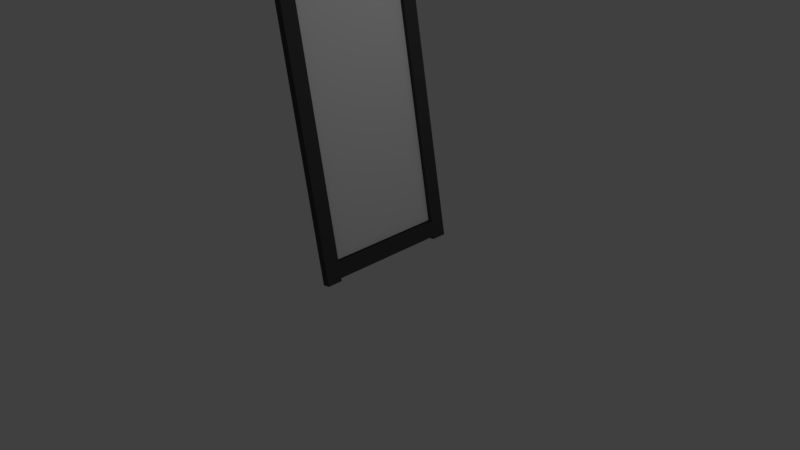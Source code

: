 # Source: mirror.blend  (saved by Blender 2.77.0; exported with 4.5.12 LTS)
import bpy
from mathutils import Matrix  # noqa: F401  (used for matrix-valued properties, if any)

bpy.ops.wm.read_factory_settings(use_empty=True)
scene = bpy.context.scene
scene.name = 'Scene'

# ---- collections
col_collection_1 = bpy.data.collections.new('Collection 1'); scene.collection.children.link(col_collection_1)

# ---- materials (node trees are filled in below, after node groups)
mat_black_mirror_frame = bpy.data.materials.new('black mirror frame')
mat_black_mirror_frame.alpha_threshold = 0.0
mat_black_mirror_frame.use_transparent_shadow = False
mat_black_mirror_frame.diffuse_color = (0.06072, 0.06072, 0.06072, 1.0)
mat_black_mirror_frame.roughness = 0.5
mat_black_mirror_frame.line_color = (0.0, 0.0, 0.0, 1.0)

# ---- material node trees

# ---- world
world_world = bpy.data.worlds.new('World'); scene.world = world_world
world_world.color = (0.05088, 0.05088, 0.05088)
world_world.use_sun_shadow = False
world_world.sun_shadow_jitter_overblur = 0.0
world_world.cycles.sampling_method = 'MANUAL'

# ---- cameras
cam_camera = bpy.data.cameras.new('Camera')
cam_camera.clip_end = 100.0
cam_camera.lens = 35.0
cam_camera.sensor_width = 32.0
cam_camera.sensor_height = 18.0
cam_camera.ortho_scale = 7.314
cam_camera.dof.focus_distance = 0.0
cam_camera.dof.aperture_fstop = 128.0

# ---- lights
light_lamp = bpy.data.lights.new('Lamp', 'POINT')
light_lamp.transmission_factor = 0.0
light_lamp.cutoff_distance = 30.0
light_lamp.energy = 100.0
light_lamp.shadow_buffer_clip_start = 1.001
light_lamp.shadow_soft_size = 0.1
light_lamp.shadow_maximum_resolution = 0.006
light_lamp.use_absolute_resolution = True

# ---- meshes
me_cube_006 = bpy.data.meshes.new('Cube.006')
me_cube_006.from_pydata([(1.0, 1.0, -1.0), (1.0, -1.0, -1.0), (-1.0, -1.0, -1.0), (-1.0, 1.0, -1.0), (1.0, 1.0, 1.0), (1.0, -1.0, 1.0), (-1.0, -1.0, 1.0), (-1.0, 1.0, 1.0)], [], [(0, 1, 2, 3), (4, 7, 6, 5), (0, 4, 5, 1), (1, 5, 6, 2), (2, 6, 7, 3), (4, 0, 3, 7)])
me_cube_006.materials.append(mat_black_mirror_frame)
me_cube_006.use_remesh_preserve_volume = False
me_cube_006.use_remesh_preserve_attributes = False
me_cube_006.use_mirror_vertex_groups = False
me_cube_006.update()
me_cube_005 = bpy.data.meshes.new('Cube.005')
me_cube_005.from_pydata([(1.0, 1.0, -1.0), (1.0, -1.0, -1.0), (-1.0, -1.0, -1.0), (-1.0, 1.0, -1.0), (1.0, 1.0, 1.0), (1.0, -1.0, 1.0), (-1.0, -1.0, 1.0), (-1.0, 1.0, 1.0)], [], [(0, 1, 2, 3), (4, 7, 6, 5), (0, 4, 5, 1), (1, 5, 6, 2), (2, 6, 7, 3), (4, 0, 3, 7)])
me_cube_005.materials.append(mat_black_mirror_frame)
me_cube_005.use_remesh_preserve_volume = False
me_cube_005.use_remesh_preserve_attributes = False
me_cube_005.use_mirror_vertex_groups = False
me_cube_005.update()
me_cube_003 = bpy.data.meshes.new('Cube.003')
me_cube_003.from_pydata([(1.0, 1.0, -1.0), (1.0, -1.0, -1.0), (-1.0, -1.0, -1.0), (-1.0, 1.0, -1.0), (1.0, 1.0, 1.0), (1.0, -1.0, 1.0), (-1.0, -1.0, 1.0), (-1.0, 1.0, 1.0)], [], [(0, 1, 2, 3), (4, 7, 6, 5), (0, 4, 5, 1), (1, 5, 6, 2), (2, 6, 7, 3), (4, 0, 3, 7)])
me_cube_003.materials.append(mat_black_mirror_frame)
me_cube_003.use_remesh_preserve_volume = False
me_cube_003.use_remesh_preserve_attributes = False
me_cube_003.use_mirror_vertex_groups = False
me_cube_003.update()
me_cube_002 = bpy.data.meshes.new('Cube.002')
me_cube_002.from_pydata([(1.0, 1.0, -1.0), (1.0, -1.0, -1.0), (-1.0, -1.0, -1.0), (-1.0, 1.0, -1.0), (1.0, 1.0, 1.0), (1.0, -1.0, 1.0), (-1.0, -1.0, 1.0), (-1.0, 1.0, 1.0)], [], [(0, 1, 2, 3), (4, 7, 6, 5), (0, 4, 5, 1), (1, 5, 6, 2), (2, 6, 7, 3), (4, 0, 3, 7)])
me_cube_002.materials.append(mat_black_mirror_frame)
me_cube_002.use_remesh_preserve_volume = False
me_cube_002.use_remesh_preserve_attributes = False
me_cube_002.use_mirror_vertex_groups = False
me_cube_002.update()
me_cube_001 = bpy.data.meshes.new('Cube.001')
me_cube_001.from_pydata([(1.0, 1.0, -1.0), (1.0, -1.0, -1.0), (-1.0, -1.0, -1.0), (-1.0, 1.0, -1.0), (1.0, 1.0, 1.0), (1.0, -1.0, 1.0), (-1.0, -1.0, 1.0), (-1.0, 1.0, 1.0)], [], [(0, 1, 2, 3), (4, 7, 6, 5), (0, 4, 5, 1), (1, 5, 6, 2), (2, 6, 7, 3), (4, 0, 3, 7)])
me_cube_001.materials.append(mat_black_mirror_frame)
me_cube_001.use_remesh_preserve_volume = False
me_cube_001.use_remesh_preserve_attributes = False
me_cube_001.use_mirror_vertex_groups = False
me_cube_001.update()
me_cube = bpy.data.meshes.new('Cube')
me_cube.from_pydata([(1.0, 1.0, -1.0), (1.0, -1.0, -1.0), (-1.0, -1.0, -1.0), (-1.0, 1.0, -1.0), (1.0, 1.0, 1.0), (1.0, -1.0, 1.0), (-1.0, -1.0, 1.0), (-1.0, 1.0, 1.0)], [], [(0, 1, 2, 3), (4, 7, 6, 5), (0, 4, 5, 1), (1, 5, 6, 2), (2, 6, 7, 3), (4, 0, 3, 7)])
me_cube.materials.append(None)
me_cube.use_remesh_preserve_volume = False
me_cube.use_remesh_preserve_attributes = False
me_cube.use_mirror_vertex_groups = False
me_cube.update()

# ---- objects
ob_cube_005 = bpy.data.objects.new('Cube.005', me_cube_006)
ob_cube_004 = bpy.data.objects.new('Cube.004', me_cube_005)
ob_cube_003 = bpy.data.objects.new('Cube.003', me_cube_003)
ob_cube_002 = bpy.data.objects.new('Cube.002', me_cube_002)
ob_cube_001 = bpy.data.objects.new('Cube.001', me_cube_001)
ob_cube = bpy.data.objects.new('Cube', me_cube)
ob_lamp = bpy.data.objects.new('Lamp', light_lamp)
ob_camera = bpy.data.objects.new('Camera', cam_camera)

# ---- transforms, parenting, visibility, modifiers, constraints
ob_cube_005.location = (-0.1592, 0.8844, 2.4)
ob_cube_005.rotation_euler = (0.0, -0.1745, 0.0)
ob_cube_005.scale = (0.05, 0.1, 2.4)
ob_cube_005.lock_rotations_4d = False
ob_cube_005.empty_display_type = 'ARROWS'
ob_cube_005.lineart.crease_threshold = 0.0
ob_cube_004.location = (-0.1592, -0.8883, 2.4)
ob_cube_004.rotation_euler = (0.0, -0.1745, 0.0)
ob_cube_004.scale = (0.05, 0.1, 2.4)
ob_cube_004.lock_rotations_4d = False
ob_cube_004.empty_display_type = 'ARROWS'
ob_cube_004.lineart.crease_threshold = 0.0
ob_cube_003.location = (0.2336, 0.0, 0.1717)
ob_cube_003.rotation_euler = (0.0, -0.1745, 0.0)
ob_cube_003.scale = (0.05, 0.8, 0.1)
ob_cube_003.lock_rotations_4d = False
ob_cube_003.empty_display_type = 'ARROWS'
ob_cube_003.lineart.crease_threshold = 0.0
ob_cube_002.location = (-0.5591, 0.0, 4.669)
ob_cube_002.rotation_euler = (0.0, -0.1745, 0.0)
ob_cube_002.scale = (0.05, 0.8, 0.1)
ob_cube_002.lock_rotations_4d = False
ob_cube_002.empty_display_type = 'ARROWS'
ob_cube_002.lineart.crease_threshold = 0.0
ob_cube_001.location = (-0.1993, 0.0, 2.4)
ob_cube_001.rotation_euler = (0.0, -0.1745, 0.0)
ob_cube_001.scale = (0.01, 0.8, 2.2)
ob_cube_001.lock_rotations_4d = False
ob_cube_001.empty_display_type = 'ARROWS'
ob_cube_001.lineart.crease_threshold = 0.0
ob_cube.location = (-0.1829, 0.0, 2.455)
ob_cube.rotation_euler = (0.0, -0.1745, 0.0)
ob_cube.scale = (0.01, 0.8, 2.2)
ob_cube.lock_rotations_4d = False
ob_cube.empty_display_type = 'ARROWS'
ob_cube.lineart.crease_threshold = 0.0
ob_lamp.location = (4.076, 1.005, 5.904)
ob_lamp.rotation_euler = (0.6503, 0.05522, 1.866)
ob_lamp.lock_rotations_4d = False
ob_lamp.empty_display_type = 'ARROWS'
ob_lamp.color = (0.0, 0.0, 0.0, 0.0)
ob_lamp.lineart.crease_threshold = 0.0
ob_camera.location = (7.481, -6.508, 5.344)
ob_camera.rotation_euler = (1.109, 0.01082, 0.8149)
ob_camera.lock_rotations_4d = False
ob_camera.empty_display_type = 'ARROWS'
ob_camera.color = (0.0, 0.0, 0.0, 0.0)
ob_camera.display_type = 'WIRE'
ob_camera.lineart.crease_threshold = 0.0

# ---- collection membership
col_collection_1.objects.link(ob_cube_005)
col_collection_1.objects.link(ob_cube_004)
col_collection_1.objects.link(ob_cube_003)
col_collection_1.objects.link(ob_cube_002)
col_collection_1.objects.link(ob_cube_001)
col_collection_1.objects.link(ob_cube)
col_collection_1.objects.link(ob_lamp)
col_collection_1.objects.link(ob_camera)

# ---- scene / render settings (as saved in the file)
scene.camera = ob_camera
scene.frame_start = 1; scene.frame_end = 250; scene.frame_set(1)
scene.render.engine = 'BLENDER_EEVEE_NEXT'
scene.render.resolution_percentage = 50
scene.render.dither_intensity = 0.0
scene.cycles.use_denoising = False
scene.cycles.samples = 128
scene.cycles.sampling_pattern = 'TABULATED_SOBOL'
scene.cycles.light_sampling_threshold = 0.0
scene.cycles.use_adaptive_sampling = False
scene.cycles.use_light_tree = False
scene.cycles.blur_glossy = 0.0
scene.cycles.sample_clamp_indirect = 0.0
scene.view_settings.view_transform = 'Standard'
bpy.context.view_layer.update()
